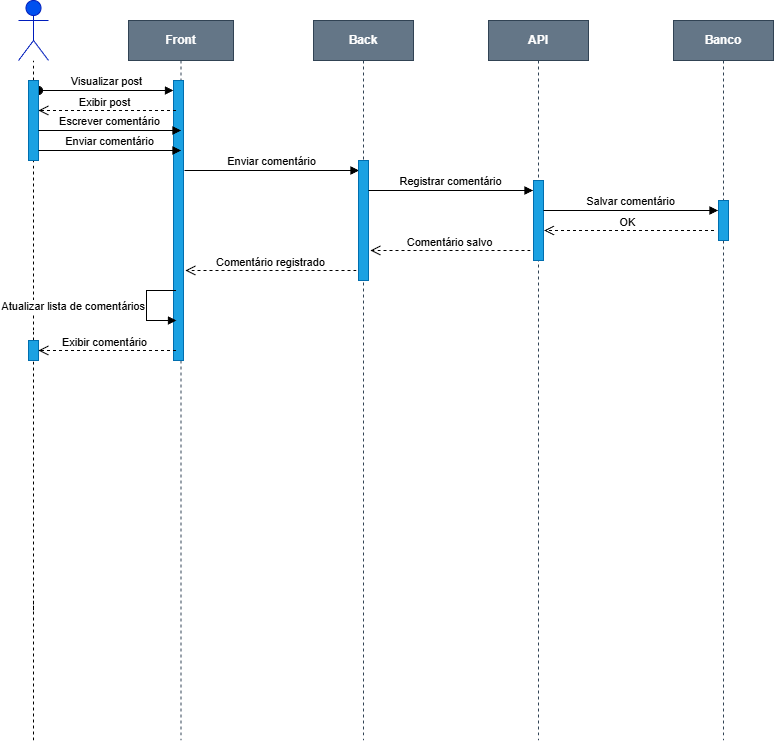

The diagram above was exported from draw.io. Its source (the exported page's mxGraphModel, read from the mxfile embedded in the PNG):
<mxGraphModel dx="1153" dy="685" grid="1" gridSize="10" guides="1" tooltips="1" connect="1" arrows="1" fold="1" page="1" pageScale="1" pageWidth="850" pageHeight="1100" math="0" shadow="0">
  <root>
    <mxCell id="0" />
    <mxCell id="1" parent="0" />
    <mxCell id="aM9ryv3xv72pqoxQDRHE-1" parent="1" style="shape=umlLifeline;perimeter=lifelinePerimeter;whiteSpace=wrap;html=1;container=0;dropTarget=0;collapsible=0;recursiveResize=0;outlineConnect=0;portConstraint=eastwest;newEdgeStyle={&quot;edgeStyle&quot;:&quot;elbowEdgeStyle&quot;,&quot;elbow&quot;:&quot;vertical&quot;,&quot;curved&quot;:0,&quot;rounded&quot;:0};fillColor=#647687;fontStyle=1;strokeColor=#314354;fontColor=#ffffff;" value="Front" vertex="1">
      <mxGeometry height="720" width="105" x="158" y="30" as="geometry" />
    </mxCell>
    <mxCell id="aM9ryv3xv72pqoxQDRHE-2" parent="aM9ryv3xv72pqoxQDRHE-1" style="html=1;points=[];perimeter=orthogonalPerimeter;outlineConnect=0;targetShapes=umlLifeline;portConstraint=eastwest;newEdgeStyle={&quot;edgeStyle&quot;:&quot;elbowEdgeStyle&quot;,&quot;elbow&quot;:&quot;vertical&quot;,&quot;curved&quot;:0,&quot;rounded&quot;:0};fillColor=#1ba1e2;fontColor=#ffffff;strokeColor=#006EAF;" value="" vertex="1">
      <mxGeometry height="280" width="10" x="45" y="60" as="geometry" />
    </mxCell>
    <mxCell id="aM9ryv3xv72pqoxQDRHE-3" edge="1" parent="aM9ryv3xv72pqoxQDRHE-1" style="html=1;verticalAlign=bottom;startArrow=oval;endArrow=block;startSize=8;edgeStyle=elbowEdgeStyle;elbow=vertical;curved=0;rounded=0;" target="aM9ryv3xv72pqoxQDRHE-2" value="Visualizar post">
      <mxGeometry relative="1" as="geometry">
        <mxPoint x="-90" y="70" as="sourcePoint" />
      </mxGeometry>
    </mxCell>
    <mxCell id="XZR2fXaxbXopOGtcIOZf-1" parent="1" style="shape=umlLifeline;perimeter=lifelinePerimeter;whiteSpace=wrap;html=1;container=0;dropTarget=0;collapsible=0;recursiveResize=0;outlineConnect=0;portConstraint=eastwest;newEdgeStyle={&quot;edgeStyle&quot;:&quot;elbowEdgeStyle&quot;,&quot;elbow&quot;:&quot;vertical&quot;,&quot;curved&quot;:0,&quot;rounded&quot;:0};fontStyle=1;fontColor=#ffffff;fillColor=#647687;strokeColor=#314354;" value="API" vertex="1">
      <mxGeometry height="720" width="100" x="518" y="30" as="geometry" />
    </mxCell>
    <mxCell id="XZR2fXaxbXopOGtcIOZf-2" parent="XZR2fXaxbXopOGtcIOZf-1" style="html=1;points=[];perimeter=orthogonalPerimeter;outlineConnect=0;targetShapes=umlLifeline;portConstraint=eastwest;newEdgeStyle={&quot;edgeStyle&quot;:&quot;elbowEdgeStyle&quot;,&quot;elbow&quot;:&quot;vertical&quot;,&quot;curved&quot;:0,&quot;rounded&quot;:0};fillColor=#1ba1e2;fontColor=#ffffff;strokeColor=#006EAF;" value="" vertex="1">
      <mxGeometry height="80" width="10" x="45" y="160" as="geometry" />
    </mxCell>
    <mxCell id="XZR2fXaxbXopOGtcIOZf-11" parent="1" style="shape=umlActor;verticalLabelPosition=bottom;verticalAlign=top;html=1;fillColor=light-dark(#0050EF,#000033);fontColor=#ffffff;strokeColor=#001DBC;" value="User" vertex="1">
      <mxGeometry height="60" width="30" x="48" y="10" as="geometry" />
    </mxCell>
    <mxCell id="XZR2fXaxbXopOGtcIOZf-13" edge="1" parent="1" source="XZR2fXaxbXopOGtcIOZf-28" style="endArrow=none;dashed=1;html=1;rounded=0;" target="XZR2fXaxbXopOGtcIOZf-11" value="">
      <mxGeometry height="50" relative="1" width="50" as="geometry">
        <mxPoint x="63" y="750" as="sourcePoint" />
        <mxPoint x="88" y="160" as="targetPoint" />
      </mxGeometry>
    </mxCell>
    <mxCell id="XZR2fXaxbXopOGtcIOZf-29" edge="1" parent="1" style="endArrow=none;dashed=1;html=1;rounded=0;" target="XZR2fXaxbXopOGtcIOZf-28" value="">
      <mxGeometry height="50" relative="1" width="50" as="geometry">
        <mxPoint x="63" y="340" as="sourcePoint" />
        <mxPoint x="63" y="70" as="targetPoint" />
      </mxGeometry>
    </mxCell>
    <mxCell id="XZR2fXaxbXopOGtcIOZf-28" parent="1" style="html=1;points=[];perimeter=orthogonalPerimeter;outlineConnect=0;targetShapes=umlLifeline;portConstraint=eastwest;newEdgeStyle={&quot;edgeStyle&quot;:&quot;elbowEdgeStyle&quot;,&quot;elbow&quot;:&quot;vertical&quot;,&quot;curved&quot;:0,&quot;rounded&quot;:0};fillColor=#1ba1e2;fontColor=#ffffff;strokeColor=#006EAF;" value="" vertex="1">
      <mxGeometry height="80" width="10" x="58" y="90" as="geometry" />
    </mxCell>
    <mxCell id="XZR2fXaxbXopOGtcIOZf-81" edge="1" parent="1" style="html=1;verticalAlign=bottom;endArrow=block;edgeStyle=elbowEdgeStyle;elbow=vertical;curved=0;rounded=0;" value="Enviar comentário">
      <mxGeometry relative="1" as="geometry">
        <Array as="points" />
        <mxPoint x="214" y="180" as="sourcePoint" />
        <mxPoint x="388.5" y="180" as="targetPoint" />
      </mxGeometry>
    </mxCell>
    <mxCell id="XZR2fXaxbXopOGtcIOZf-89" parent="1" style="shape=umlLifeline;perimeter=lifelinePerimeter;whiteSpace=wrap;html=1;container=0;dropTarget=0;collapsible=0;recursiveResize=0;outlineConnect=0;portConstraint=eastwest;newEdgeStyle={&quot;edgeStyle&quot;:&quot;elbowEdgeStyle&quot;,&quot;elbow&quot;:&quot;vertical&quot;,&quot;curved&quot;:0,&quot;rounded&quot;:0};fontStyle=1;fontColor=#ffffff;fillColor=#647687;strokeColor=#314354;" value="Back" vertex="1">
      <mxGeometry height="720" width="100" x="343" y="30" as="geometry" />
    </mxCell>
    <mxCell id="icGPenu8QYybzwlnF7Tq-8" parent="XZR2fXaxbXopOGtcIOZf-89" style="html=1;points=[];perimeter=orthogonalPerimeter;outlineConnect=0;targetShapes=umlLifeline;portConstraint=eastwest;newEdgeStyle={&quot;edgeStyle&quot;:&quot;elbowEdgeStyle&quot;,&quot;elbow&quot;:&quot;vertical&quot;,&quot;curved&quot;:0,&quot;rounded&quot;:0};fillColor=#1ba1e2;fontColor=#ffffff;strokeColor=#006EAF;" value="" vertex="1">
      <mxGeometry height="120" width="10" x="45" y="140" as="geometry" />
    </mxCell>
    <mxCell id="XZR2fXaxbXopOGtcIOZf-93" edge="1" parent="1" source="icGPenu8QYybzwlnF7Tq-14" style="endArrow=none;dashed=1;html=1;rounded=0;" value="">
      <mxGeometry height="50" relative="1" width="50" as="geometry">
        <mxPoint x="63" y="620" as="sourcePoint" />
        <mxPoint x="63" y="340" as="targetPoint" />
      </mxGeometry>
    </mxCell>
    <mxCell id="XZR2fXaxbXopOGtcIOZf-111" edge="1" parent="1" style="endArrow=none;dashed=1;html=1;rounded=0;" value="">
      <mxGeometry height="50" relative="1" width="50" as="geometry">
        <mxPoint x="63" y="750" as="sourcePoint" />
        <mxPoint x="63" y="610" as="targetPoint" />
      </mxGeometry>
    </mxCell>
    <mxCell id="XZR2fXaxbXopOGtcIOZf-115" parent="1" style="shape=umlLifeline;perimeter=lifelinePerimeter;whiteSpace=wrap;html=1;container=0;dropTarget=0;collapsible=0;recursiveResize=0;outlineConnect=0;portConstraint=eastwest;newEdgeStyle={&quot;edgeStyle&quot;:&quot;elbowEdgeStyle&quot;,&quot;elbow&quot;:&quot;vertical&quot;,&quot;curved&quot;:0,&quot;rounded&quot;:0};fontStyle=1;fontColor=#ffffff;fillColor=#647687;strokeColor=#314354;" value="Banco" vertex="1">
      <mxGeometry height="720" width="100" x="703" y="30" as="geometry" />
    </mxCell>
    <mxCell id="XZR2fXaxbXopOGtcIOZf-116" parent="XZR2fXaxbXopOGtcIOZf-115" style="html=1;points=[];perimeter=orthogonalPerimeter;outlineConnect=0;targetShapes=umlLifeline;portConstraint=eastwest;newEdgeStyle={&quot;edgeStyle&quot;:&quot;elbowEdgeStyle&quot;,&quot;elbow&quot;:&quot;vertical&quot;,&quot;curved&quot;:0,&quot;rounded&quot;:0};fillColor=#1ba1e2;fontColor=#ffffff;strokeColor=#006EAF;" value="" vertex="1">
      <mxGeometry height="40" width="10" x="45" y="180" as="geometry" />
    </mxCell>
    <mxCell id="icGPenu8QYybzwlnF7Tq-12" edge="1" parent="1" style="html=1;align=right;spacingLeft=2;endArrow=block;rounded=0;edgeStyle=orthogonalEdgeStyle;curved=0;rounded=0;labelPosition=left;verticalLabelPosition=middle;verticalAlign=middle;" value="Atualizar lista de comentários">
      <mxGeometry relative="1" as="geometry">
        <Array as="points">
          <mxPoint x="176" y="300" />
          <mxPoint x="176" y="330" />
        </Array>
        <mxPoint x="205.5" y="300" as="sourcePoint" />
        <mxPoint x="206" y="330" as="targetPoint" />
      </mxGeometry>
    </mxCell>
    <mxCell id="icGPenu8QYybzwlnF7Tq-15" edge="1" parent="1" style="endArrow=none;dashed=1;html=1;rounded=0;" target="icGPenu8QYybzwlnF7Tq-14" value="">
      <mxGeometry height="50" relative="1" width="50" as="geometry">
        <mxPoint x="63" y="620" as="sourcePoint" />
        <mxPoint x="63" y="340" as="targetPoint" />
      </mxGeometry>
    </mxCell>
    <mxCell id="icGPenu8QYybzwlnF7Tq-14" parent="1" style="html=1;points=[];perimeter=orthogonalPerimeter;outlineConnect=0;targetShapes=umlLifeline;portConstraint=eastwest;newEdgeStyle={&quot;edgeStyle&quot;:&quot;elbowEdgeStyle&quot;,&quot;elbow&quot;:&quot;vertical&quot;,&quot;curved&quot;:0,&quot;rounded&quot;:0};fillColor=#1ba1e2;fontColor=#ffffff;strokeColor=#006EAF;" value="" vertex="1">
      <mxGeometry height="20" width="10" x="58" y="350" as="geometry" />
    </mxCell>
    <mxCell id="qzBOcRlHeGoW7hnf8Fqi-1" edge="1" parent="1" style="html=1;verticalAlign=bottom;endArrow=open;dashed=1;endSize=8;curved=0;rounded=0;" value="">
      <mxGeometry relative="1" as="geometry">
        <mxPoint x="205.5" y="120" as="sourcePoint" />
        <mxPoint x="68" y="120" as="targetPoint" />
      </mxGeometry>
    </mxCell>
    <mxCell id="qzBOcRlHeGoW7hnf8Fqi-2" connectable="0" parent="qzBOcRlHeGoW7hnf8Fqi-1" style="edgeLabel;html=1;align=center;verticalAlign=bottom;resizable=0;points=[];labelPosition=center;verticalLabelPosition=top;" value="Exibir post" vertex="1">
      <mxGeometry relative="1" x="-0.1079" as="geometry">
        <mxPoint x="-11" as="offset" />
      </mxGeometry>
    </mxCell>
    <mxCell id="qzBOcRlHeGoW7hnf8Fqi-5" edge="1" parent="1" style="html=1;verticalAlign=bottom;endArrow=block;edgeStyle=elbowEdgeStyle;elbow=horizontal;curved=0;rounded=0;" value="Escrever comentário">
      <mxGeometry relative="1" as="geometry">
        <Array as="points" />
        <mxPoint x="68" y="140" as="sourcePoint" />
        <mxPoint x="210.5" y="140" as="targetPoint" />
      </mxGeometry>
    </mxCell>
    <mxCell id="qzBOcRlHeGoW7hnf8Fqi-6" edge="1" parent="1" style="html=1;verticalAlign=bottom;endArrow=block;edgeStyle=elbowEdgeStyle;elbow=vertical;curved=0;rounded=0;" value="Registrar comentário">
      <mxGeometry relative="1" as="geometry">
        <Array as="points" />
        <mxPoint x="398" y="200" as="sourcePoint" />
        <mxPoint x="562.5" y="200" as="targetPoint" />
      </mxGeometry>
    </mxCell>
    <mxCell id="qzBOcRlHeGoW7hnf8Fqi-7" edge="1" parent="1" style="html=1;verticalAlign=bottom;endArrow=block;edgeStyle=elbowEdgeStyle;elbow=vertical;curved=0;rounded=0;exitX=0.7;exitY=0.158;exitDx=0;exitDy=0;exitPerimeter=0;" value="Salvar comentário">
      <mxGeometry relative="1" as="geometry">
        <Array as="points" />
        <mxPoint x="573" y="220.01999999999998" as="sourcePoint" />
        <mxPoint x="747.5" y="220" as="targetPoint" />
      </mxGeometry>
    </mxCell>
    <mxCell id="qzBOcRlHeGoW7hnf8Fqi-8" edge="1" parent="1" style="html=1;verticalAlign=bottom;endArrow=open;dashed=1;endSize=8;curved=0;rounded=0;" value="">
      <mxGeometry relative="1" as="geometry">
        <mxPoint x="743.5" y="240" as="sourcePoint" />
        <mxPoint x="573.5" y="240" as="targetPoint" />
      </mxGeometry>
    </mxCell>
    <mxCell id="qzBOcRlHeGoW7hnf8Fqi-9" connectable="0" parent="qzBOcRlHeGoW7hnf8Fqi-8" style="edgeLabel;html=1;align=center;verticalAlign=bottom;resizable=0;points=[];labelPosition=center;verticalLabelPosition=top;" value="OK" vertex="1">
      <mxGeometry relative="1" x="-0.1079" as="geometry">
        <mxPoint x="-11" as="offset" />
      </mxGeometry>
    </mxCell>
    <mxCell id="qzBOcRlHeGoW7hnf8Fqi-12" edge="1" parent="1" style="html=1;verticalAlign=bottom;endArrow=open;dashed=1;endSize=8;curved=0;rounded=0;" value="">
      <mxGeometry relative="1" as="geometry">
        <mxPoint x="560" y="260" as="sourcePoint" />
        <mxPoint x="400" y="260" as="targetPoint" />
      </mxGeometry>
    </mxCell>
    <mxCell id="qzBOcRlHeGoW7hnf8Fqi-13" connectable="0" parent="qzBOcRlHeGoW7hnf8Fqi-12" style="edgeLabel;html=1;align=center;verticalAlign=bottom;resizable=0;points=[];labelPosition=center;verticalLabelPosition=top;" value="Comentário salvo" vertex="1">
      <mxGeometry relative="1" x="-0.1079" as="geometry">
        <mxPoint x="-11" as="offset" />
      </mxGeometry>
    </mxCell>
    <mxCell id="qzBOcRlHeGoW7hnf8Fqi-14" edge="1" parent="1" style="html=1;verticalAlign=bottom;endArrow=open;dashed=1;endSize=8;curved=0;rounded=0;" value="">
      <mxGeometry relative="1" as="geometry">
        <mxPoint x="386" y="280" as="sourcePoint" />
        <mxPoint x="215" y="280" as="targetPoint" />
      </mxGeometry>
    </mxCell>
    <mxCell id="qzBOcRlHeGoW7hnf8Fqi-15" connectable="0" parent="qzBOcRlHeGoW7hnf8Fqi-14" style="edgeLabel;html=1;align=center;verticalAlign=bottom;resizable=0;points=[];labelPosition=center;verticalLabelPosition=top;" value="Comentário registrado" vertex="1">
      <mxGeometry relative="1" x="-0.1079" as="geometry">
        <mxPoint x="-11" as="offset" />
      </mxGeometry>
    </mxCell>
    <mxCell id="qzBOcRlHeGoW7hnf8Fqi-16" edge="1" parent="1" style="html=1;verticalAlign=bottom;endArrow=open;dashed=1;endSize=8;curved=0;rounded=0;" value="">
      <mxGeometry relative="1" as="geometry">
        <mxPoint x="205.5" y="360" as="sourcePoint" />
        <mxPoint x="68" y="360" as="targetPoint" />
      </mxGeometry>
    </mxCell>
    <mxCell id="qzBOcRlHeGoW7hnf8Fqi-17" connectable="0" parent="qzBOcRlHeGoW7hnf8Fqi-16" style="edgeLabel;html=1;align=center;verticalAlign=bottom;resizable=0;points=[];labelPosition=center;verticalLabelPosition=top;" value="Exibir comentário" vertex="1">
      <mxGeometry relative="1" x="-0.1079" as="geometry">
        <mxPoint x="-11" as="offset" />
      </mxGeometry>
    </mxCell>
    <mxCell id="7JBqOwxvSPWfB7zBv0aC-1" edge="1" parent="1" style="html=1;verticalAlign=bottom;endArrow=block;edgeStyle=elbowEdgeStyle;elbow=horizontal;curved=0;rounded=0;" value="Enviar comentário">
      <mxGeometry relative="1" as="geometry">
        <Array as="points" />
        <mxPoint x="68" y="160" as="sourcePoint" />
        <mxPoint x="210.5" y="160" as="targetPoint" />
      </mxGeometry>
    </mxCell>
  </root>
</mxGraphModel>